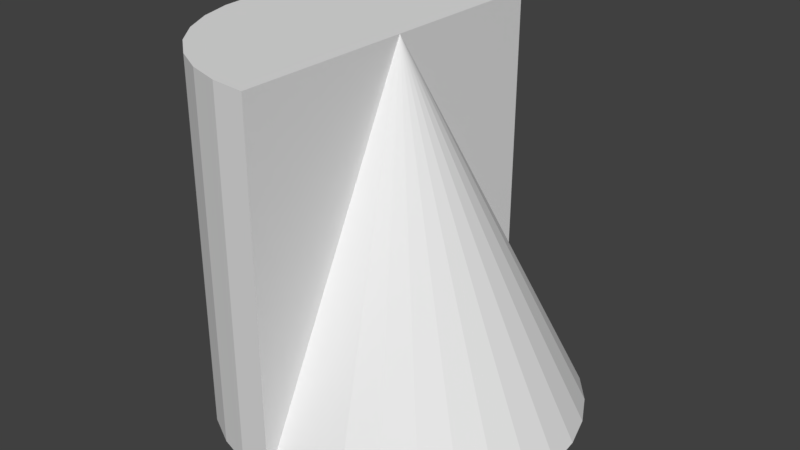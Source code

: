 # Source: Player.blend  (saved by Blender 2.79.0; exported with 4.5.12 LTS)
import bpy
from mathutils import Matrix  # noqa: F401  (used for matrix-valued properties, if any)

bpy.ops.wm.read_factory_settings(use_empty=True)
scene = bpy.context.scene
scene.name = 'Scene'

# ---- collections
col_collection_1 = bpy.data.collections.new('Collection 1'); scene.collection.children.link(col_collection_1)

# ---- world
world_world = bpy.data.worlds.new('World'); scene.world = world_world
world_world.color = (0.05088, 0.05088, 0.05088)
world_world.use_sun_shadow = False
world_world.sun_shadow_jitter_overblur = 0.0
world_world.cycles.sampling_method = 'MANUAL'

# ---- meshes
me_cylinder_002 = bpy.data.meshes.new('Cylinder.002')
me_cylinder_002.from_pydata([(0.0, 0.0, -1.0), (0.0, 0.0, 1.0), (0.0, 1.0, -1.0), (0.0, 1.0, 1.0), (0.1951, 0.9808, -1.0), (0.3827, 0.9239, -1.0), (0.3827, 0.9239, -1.0), (0.5556, 0.8315, -1.0), (0.5556, 0.8315, -1.0), (0.7071, 0.7071, -1.0), (0.7071, 0.7071, -1.0), (0.8315, 0.5556, -1.0), (0.8315, 0.5556, -1.0), (0.9239, 0.3827, -1.0), (0.9239, 0.3827, -1.0), (0.9808, 0.1951, -1.0), (0.9808, 0.1951, -1.0), (1.0, 7.55e-08, -1.0), (1.0, 7.55e-08, -1.0), (0.9808, -0.1951, -1.0), (0.9808, -0.1951, -1.0), (0.9239, -0.3827, -1.0), (0.9239, -0.3827, -1.0), (0.8315, -0.5556, -1.0), (0.8315, -0.5556, -1.0), (0.7071, -0.7071, -1.0), (0.7071, -0.7071, -1.0), (0.5556, -0.8315, -1.0), (0.5556, -0.8315, -1.0), (0.3827, -0.9239, -1.0), (0.3827, -0.9239, -1.0), (0.1951, -0.9808, -1.0), (-3.258e-07, -1.0, -1.0), (-3.258e-07, -1.0, 1.0), (-0.1951, -0.9808, -1.0), (-0.1951, -0.9808, 1.0), (-0.3827, -0.9239, -1.0), (-0.3827, -0.9239, 1.0), (-0.5556, -0.8315, -1.0), (-0.5556, -0.8315, 1.0), (-0.7071, -0.7071, -1.0), (-0.7071, -0.7071, 1.0), (-0.8315, -0.5556, -1.0), (-0.8315, -0.5556, 1.0), (-0.9239, -0.3827, -1.0), (-0.9239, -0.3827, 1.0), (-0.9808, -0.1951, -1.0), (-0.9808, -0.1951, 1.0), (-1.0, 9.656e-07, -1.0), (-1.0, 9.656e-07, 1.0), (-0.9808, 0.1951, -1.0), (-0.9808, 0.1951, 1.0), (-0.9239, 0.3827, -1.0), (-0.9239, 0.3827, 1.0), (-0.8315, 0.5556, -1.0), (-0.8315, 0.5556, 1.0), (-0.7071, 0.7071, -1.0), (-0.7071, 0.7071, 1.0), (-0.5556, 0.8315, -1.0), (-0.5556, 0.8315, 1.0), (-0.3827, 0.9239, -1.0), (-0.3827, 0.9239, 1.0), (-0.1951, 0.9808, -1.0), (-0.1951, 0.9808, 1.0), (0.0, 1.0, -0.75), (0.0, 1.0, -0.5), (0.0, 1.0, -0.25), (0.0, 1.0, 0.0), (0.0, 1.0, 0.25), (0.0, 1.0, 0.5), (0.0, 1.0, 0.75), (-3.258e-07, -1.0, 0.75), (-3.258e-07, -1.0, 0.5), (-3.258e-07, -1.0, 0.25), (-3.258e-07, -1.0, 0.0), (-3.258e-07, -1.0, -0.25), (-3.258e-07, -1.0, -0.5), (-3.258e-07, -1.0, -0.75), (-0.1707, -0.9832, 1.0), (-0.1463, -0.9856, 1.0), (-0.1219, -0.988, 1.0), (-0.09755, -0.9904, 1.0), (-0.07316, -0.9928, 1.0), (-0.04877, -0.9952, 1.0), (-0.02439, -0.9976, 1.0), (-0.1951, -0.9808, 0.75), (-0.1951, -0.9808, 0.5), (-0.1951, -0.9808, 0.25), (-0.1951, -0.9808, 0.0), (-0.1951, -0.9808, -0.25), (-0.1951, -0.9808, -0.5), (-0.1951, -0.9808, -0.75), (-0.2185, -0.9737, -1.0), (-0.242, -0.9666, -1.0), (-0.2654, -0.9594, -1.0), (-0.2889, -0.9523, -1.0), (-0.3123, -0.9452, -1.0), (-0.3358, -0.9381, -1.0), (-0.3592, -0.931, -1.0), (-0.3592, -0.931, 1.0), (-0.3358, -0.9381, 1.0), (-0.3123, -0.9452, 1.0), (-0.2889, -0.9523, 1.0), (-0.2654, -0.9594, 1.0), (-0.242, -0.9666, 1.0), (-0.2185, -0.9737, 1.0), (-0.3827, -0.9239, 0.75), (-0.3827, -0.9239, 0.5), (-0.3827, -0.9239, 0.25), (-0.3827, -0.9239, 0.0), (-0.3827, -0.9239, -0.25), (-0.3827, -0.9239, -0.5), (-0.3827, -0.9239, -0.75), (-0.4043, -0.9123, -1.0), (-0.4259, -0.9008, -1.0), (-0.4475, -0.8892, -1.0), (-0.4691, -0.8777, -1.0), (-0.4907, -0.8661, -1.0), (-0.5123, -0.8546, -1.0), (-0.534, -0.843, -1.0), (-0.534, -0.843, 1.0), (-0.5123, -0.8546, 1.0), (-0.4907, -0.8661, 1.0), (-0.4691, -0.8777, 1.0), (-0.4475, -0.8892, 1.0), (-0.4259, -0.9008, 1.0), (-0.4043, -0.9123, 1.0), (-0.5556, -0.8315, 0.75), (-0.5556, -0.8315, 0.5), (-0.5556, -0.8315, 0.25), (-0.5556, -0.8315, 0.0), (-0.5556, -0.8315, -0.25), (-0.5556, -0.8315, -0.5), (-0.5556, -0.8315, -0.75), (-0.5745, -0.8159, -1.0), (-0.5935, -0.8004, -1.0), (-0.6124, -0.7848, -1.0), (-0.6313, -0.7693, -1.0), (-0.6503, -0.7537, -1.0), (-0.6692, -0.7382, -1.0), (-0.6882, -0.7227, -1.0), (-0.6882, -0.7227, 1.0), (-0.6692, -0.7382, 1.0), (-0.6503, -0.7537, 1.0), (-0.6313, -0.7693, 1.0), (-0.6124, -0.7848, 1.0), (-0.5935, -0.8004, 1.0), (-0.5745, -0.8159, 1.0), (-0.7071, -0.7071, 0.75), (-0.7071, -0.7071, 0.5), (-0.7071, -0.7071, 0.25), (-0.7071, -0.7071, 0.0), (-0.7071, -0.7071, -0.25), (-0.7071, -0.7071, -0.5), (-0.7071, -0.7071, -0.75), (-0.7227, -0.6882, -1.0), (-0.7382, -0.6692, -1.0), (-0.7537, -0.6503, -1.0), (-0.7693, -0.6313, -1.0), (-0.7848, -0.6124, -1.0), (-0.8004, -0.5935, -1.0), (-0.8159, -0.5745, -1.0), (-0.8159, -0.5745, 1.0), (-0.8004, -0.5935, 1.0), (-0.7848, -0.6124, 1.0), (-0.7693, -0.6313, 1.0), (-0.7537, -0.6503, 1.0), (-0.7382, -0.6692, 1.0), (-0.7227, -0.6882, 1.0), (-0.8315, -0.5556, 0.75), (-0.8315, -0.5556, 0.5), (-0.8315, -0.5556, 0.25), (-0.8315, -0.5556, 0.0), (-0.8315, -0.5556, -0.25), (-0.8315, -0.5556, -0.5), (-0.8315, -0.5556, -0.75), (-0.843, -0.534, -1.0), (-0.8546, -0.5123, -1.0), (-0.8661, -0.4907, -1.0), (-0.8777, -0.4691, -1.0), (-0.8892, -0.4475, -1.0), (-0.9008, -0.4259, -1.0), (-0.9123, -0.4043, -1.0), (-0.9123, -0.4043, 1.0), (-0.9008, -0.4259, 1.0), (-0.8892, -0.4475, 1.0), (-0.8777, -0.4691, 1.0), (-0.8661, -0.4907, 1.0), (-0.8546, -0.5123, 1.0), (-0.843, -0.534, 1.0), (-0.9239, -0.3827, 0.75), (-0.9239, -0.3827, 0.5), (-0.9239, -0.3827, 0.25), (-0.9239, -0.3827, 0.0), (-0.9239, -0.3827, -0.25), (-0.9239, -0.3827, -0.5), (-0.9239, -0.3827, -0.75), (-0.931, -0.3592, -1.0), (-0.9381, -0.3358, -1.0), (-0.9452, -0.3123, -1.0), (-0.9523, -0.2889, -1.0), (-0.9594, -0.2654, -1.0), (-0.9666, -0.242, -1.0), (-0.9737, -0.2185, -1.0), (-0.9737, -0.2185, 1.0), (-0.9666, -0.242, 1.0), (-0.9594, -0.2654, 1.0), (-0.9523, -0.2889, 1.0), (-0.9452, -0.3123, 1.0), (-0.9381, -0.3358, 1.0), (-0.931, -0.3592, 1.0), (-0.9808, -0.1951, 0.75), (-0.9808, -0.1951, 0.5), (-0.9808, -0.1951, 0.25), (-0.9808, -0.1951, 0.0), (-0.9808, -0.1951, -0.25), (-0.9808, -0.1951, -0.5), (-0.9808, -0.1951, -0.75), (-0.9832, -0.1707, -1.0), (-0.9856, -0.1463, -1.0), (-0.988, -0.1219, -1.0), (-0.9904, -0.09754, -1.0), (-0.9928, -0.07316, -1.0), (-0.9952, -0.04877, -1.0), (-0.9976, -0.02439, -1.0), (-0.9976, -0.02439, 1.0), (-0.9952, -0.04877, 1.0), (-0.9928, -0.07316, 1.0), (-0.9904, -0.09754, 1.0), (-0.988, -0.1219, 1.0), (-0.9856, -0.1463, 1.0), (-0.9832, -0.1707, 1.0), (-1.0, 9.656e-07, 0.75), (-1.0, 9.656e-07, 0.5), (-1.0, 9.656e-07, 0.25), (-1.0, 9.656e-07, 0.0), (-1.0, 9.656e-07, -0.25), (-1.0, 9.656e-07, -0.5), (-1.0, 9.656e-07, -0.75), (-0.9976, 0.02439, -1.0), (-0.9952, 0.04877, -1.0), (-0.9928, 0.07316, -1.0), (-0.9904, 0.09755, -1.0), (-0.988, 0.1219, -1.0), (-0.9856, 0.1463, -1.0), (-0.9832, 0.1707, -1.0), (-0.9832, 0.1707, 1.0), (-0.9856, 0.1463, 1.0), (-0.988, 0.1219, 1.0), (-0.9904, 0.09755, 1.0), (-0.9928, 0.07316, 1.0), (-0.9952, 0.04877, 1.0), (-0.9976, 0.02439, 1.0), (-0.9808, 0.1951, 0.75), (-0.9808, 0.1951, 0.5), (-0.9808, 0.1951, 0.25), (-0.9808, 0.1951, 0.0), (-0.9808, 0.1951, -0.25), (-0.9808, 0.1951, -0.5), (-0.9808, 0.1951, -0.75), (-0.9737, 0.2185, -1.0), (-0.9666, 0.242, -1.0), (-0.9594, 0.2654, -1.0), (-0.9523, 0.2889, -1.0), (-0.9452, 0.3123, -1.0), (-0.9381, 0.3358, -1.0), (-0.931, 0.3592, -1.0), (-0.931, 0.3592, 1.0), (-0.9381, 0.3358, 1.0), (-0.9452, 0.3123, 1.0), (-0.9523, 0.2889, 1.0), (-0.9594, 0.2654, 1.0), (-0.9666, 0.242, 1.0), (-0.9737, 0.2185, 1.0), (-0.9239, 0.3827, 0.75), (-0.9239, 0.3827, 0.5), (-0.9239, 0.3827, 0.25), (-0.9239, 0.3827, 0.0), (-0.9239, 0.3827, -0.25), (-0.9239, 0.3827, -0.5), (-0.9239, 0.3827, -0.75), (-0.9123, 0.4043, -1.0), (-0.9008, 0.4259, -1.0), (-0.8892, 0.4475, -1.0), (-0.8777, 0.4691, -1.0), (-0.8661, 0.4907, -1.0), (-0.8546, 0.5123, -1.0), (-0.843, 0.534, -1.0), (-0.843, 0.534, 1.0), (-0.8546, 0.5123, 1.0), (-0.8661, 0.4907, 1.0), (-0.8777, 0.4691, 1.0), (-0.8892, 0.4475, 1.0), (-0.9008, 0.4259, 1.0), (-0.9123, 0.4043, 1.0), (-0.8315, 0.5556, 0.75), (-0.8315, 0.5556, 0.5), (-0.8315, 0.5556, 0.25), (-0.8315, 0.5556, 0.0), (-0.8315, 0.5556, -0.25), (-0.8315, 0.5556, -0.5), (-0.8315, 0.5556, -0.75), (-0.8159, 0.5745, -1.0), (-0.8004, 0.5935, -1.0), (-0.7848, 0.6124, -1.0), (-0.7693, 0.6313, -1.0), (-0.7537, 0.6503, -1.0), (-0.7382, 0.6692, -1.0), (-0.7227, 0.6882, -1.0), (-0.7227, 0.6882, 1.0), (-0.7382, 0.6692, 1.0), (-0.7537, 0.6503, 1.0), (-0.7693, 0.6313, 1.0), (-0.7848, 0.6124, 1.0), (-0.8004, 0.5935, 1.0), (-0.8159, 0.5745, 1.0), (-0.7071, 0.7071, 0.75), (-0.7071, 0.7071, 0.5), (-0.7071, 0.7071, 0.25), (-0.7071, 0.7071, 0.0), (-0.7071, 0.7071, -0.25), (-0.7071, 0.7071, -0.5), (-0.7071, 0.7071, -0.75), (-0.6882, 0.7227, -1.0), (-0.6692, 0.7382, -1.0), (-0.6503, 0.7537, -1.0), (-0.6313, 0.7693, -1.0), (-0.6124, 0.7848, -1.0), (-0.5935, 0.8004, -1.0), (-0.5745, 0.8159, -1.0), (-0.5745, 0.8159, 1.0), (-0.5935, 0.8004, 1.0), (-0.6124, 0.7848, 1.0), (-0.6313, 0.7693, 1.0), (-0.6503, 0.7537, 1.0), (-0.6692, 0.7382, 1.0), (-0.6882, 0.7227, 1.0), (-0.5556, 0.8315, 0.75), (-0.5556, 0.8315, 0.5), (-0.5556, 0.8315, 0.25), (-0.5556, 0.8315, 0.0), (-0.5556, 0.8315, -0.25), (-0.5556, 0.8315, -0.5), (-0.5556, 0.8315, -0.75), (-0.534, 0.843, -1.0), (-0.5123, 0.8546, -1.0), (-0.4907, 0.8661, -1.0), (-0.4691, 0.8777, -1.0), (-0.4475, 0.8892, -1.0), (-0.4259, 0.9008, -1.0), (-0.4043, 0.9123, -1.0), (-0.4043, 0.9123, 1.0), (-0.4259, 0.9008, 1.0), (-0.4475, 0.8892, 1.0), (-0.4691, 0.8777, 1.0), (-0.4907, 0.8661, 1.0), (-0.5123, 0.8546, 1.0), (-0.534, 0.843, 1.0), (-0.3827, 0.9239, 0.75), (-0.3827, 0.9239, 0.5), (-0.3827, 0.9239, 0.25), (-0.3827, 0.9239, 0.0), (-0.3827, 0.9239, -0.25), (-0.3827, 0.9239, -0.5), (-0.3827, 0.9239, -0.75), (-0.3592, 0.931, -1.0), (-0.3358, 0.9381, -1.0), (-0.3123, 0.9452, -1.0), (-0.2889, 0.9523, -1.0), (-0.2654, 0.9594, -1.0), (-0.242, 0.9666, -1.0), (-0.2185, 0.9737, -1.0), (-0.2185, 0.9737, 1.0), (-0.242, 0.9666, 1.0), (-0.2654, 0.9594, 1.0), (-0.2889, 0.9523, 1.0), (-0.3123, 0.9452, 1.0), (-0.3358, 0.9381, 1.0), (-0.3592, 0.931, 1.0), (-0.1951, 0.9808, 0.75), (-0.1951, 0.9808, 0.5), (-0.1951, 0.9808, 0.25), (-0.1951, 0.9808, 0.0), (-0.1951, 0.9808, -0.25), (-0.1951, 0.9808, -0.5), (-0.1951, 0.9808, -0.75), (-0.1707, 0.9832, -1.0), (-0.1463, 0.9856, -1.0), (-0.1219, 0.988, -1.0), (-0.09754, 0.9904, -1.0), (-0.07316, 0.9928, -1.0), (-0.04877, 0.9952, -1.0), (-0.02439, 0.9976, -1.0), (-0.02439, 0.9976, 1.0), (-0.04877, 0.9952, 1.0), (-0.07316, 0.9928, 1.0), (-0.09754, 0.9904, 1.0), (-0.1219, 0.988, 1.0), (-0.1463, 0.9856, 1.0), (-0.1707, 0.9832, 1.0), (-0.02439, -0.9976, -1.0), (-0.04877, -0.9952, -1.0), (-0.07316, -0.9928, -1.0), (-0.09755, -0.9904, -1.0), (-0.1219, -0.988, -1.0), (-0.1463, -0.9856, -1.0), (-0.1707, -0.9832, -1.0), (-0.1707, 0.9832, -0.75), (-0.1463, 0.9856, -0.75), (-0.1219, 0.988, -0.75), (-0.09754, 0.9904, -0.75), (-0.07316, 0.9928, -0.75), (-0.04877, 0.9952, -0.75), (-0.02439, 0.9976, -0.75), (-0.1707, 0.9832, -0.5), (-0.1463, 0.9856, -0.5), (-0.1219, 0.988, -0.5), (-0.09754, 0.9904, -0.5), (-0.07316, 0.9928, -0.5), (-0.04877, 0.9952, -0.5), (-0.02439, 0.9976, -0.5), (-0.1707, 0.9832, -0.25), (-0.1463, 0.9856, -0.25), (-0.1219, 0.988, -0.25), (-0.09754, 0.9904, -0.25), (-0.07316, 0.9928, -0.25), (-0.04877, 0.9952, -0.25), (-0.02439, 0.9976, -0.25), (-0.1707, 0.9832, 0.0), (-0.1463, 0.9856, 0.0), (-0.1219, 0.988, 0.0), (-0.09754, 0.9904, 0.0), (-0.07316, 0.9928, 0.0), (-0.04877, 0.9952, 0.0), (-0.02439, 0.9976, 0.0), (-0.1707, 0.9832, 0.25), (-0.1463, 0.9856, 0.25), (-0.1219, 0.988, 0.25), (-0.09754, 0.9904, 0.25), (-0.07316, 0.9928, 0.25), (-0.04877, 0.9952, 0.25), (-0.02439, 0.9976, 0.25), (-0.1707, 0.9832, 0.5), (-0.1463, 0.9856, 0.5), (-0.1219, 0.988, 0.5), (-0.09754, 0.9904, 0.5), (-0.07316, 0.9928, 0.5), (-0.04877, 0.9952, 0.5), (-0.02439, 0.9976, 0.5), (-0.1707, 0.9832, 0.75), (-0.1463, 0.9856, 0.75), (-0.1219, 0.988, 0.75), (-0.09754, 0.9904, 0.75), (-0.07316, 0.9928, 0.75), (-0.04877, 0.9952, 0.75), (-0.02439, 0.9976, 0.75), (-0.3592, 0.931, -0.75), (-0.3358, 0.9381, -0.75), (-0.3123, 0.9452, -0.75), (-0.2889, 0.9523, -0.75), (-0.2654, 0.9594, -0.75), (-0.242, 0.9666, -0.75), (-0.2185, 0.9737, -0.75), (-0.3592, 0.931, -0.5), (-0.3358, 0.9381, -0.5), (-0.3123, 0.9452, -0.5), (-0.2889, 0.9523, -0.5), (-0.2654, 0.9594, -0.5), (-0.242, 0.9666, -0.5), (-0.2185, 0.9737, -0.5), (-0.3592, 0.931, -0.25), (-0.3358, 0.9381, -0.25), (-0.3123, 0.9452, -0.25), (-0.2889, 0.9523, -0.25), (-0.2654, 0.9594, -0.25), (-0.242, 0.9666, -0.25), (-0.2185, 0.9737, -0.25), (-0.3592, 0.931, 0.0), (-0.3358, 0.9381, 0.0), (-0.3123, 0.9452, 0.0), (-0.2889, 0.9523, 0.0), (-0.2654, 0.9594, 0.0), (-0.242, 0.9666, 0.0), (-0.2185, 0.9737, 0.0), (-0.3592, 0.931, 0.25), (-0.3358, 0.9381, 0.25), (-0.3123, 0.9452, 0.25), (-0.2889, 0.9523, 0.25), (-0.2654, 0.9594, 0.25), (-0.242, 0.9666, 0.25), (-0.2185, 0.9737, 0.25), (-0.3592, 0.931, 0.5), (-0.3358, 0.9381, 0.5), (-0.3123, 0.9452, 0.5), (-0.2889, 0.9523, 0.5), (-0.2654, 0.9594, 0.5), (-0.242, 0.9666, 0.5), (-0.2185, 0.9737, 0.5), (-0.3592, 0.931, 0.75), (-0.3358, 0.9381, 0.75), (-0.3123, 0.9452, 0.75), (-0.2889, 0.9523, 0.75), (-0.2654, 0.9594, 0.75), (-0.242, 0.9666, 0.75), (-0.2185, 0.9737, 0.75), (-0.534, 0.843, -0.75), (-0.5123, 0.8546, -0.75), (-0.4907, 0.8661, -0.75), (-0.4691, 0.8777, -0.75), (-0.4475, 0.8892, -0.75), (-0.4259, 0.9008, -0.75), (-0.4043, 0.9123, -0.75), (-0.534, 0.843, -0.5), (-0.5123, 0.8546, -0.5), (-0.4907, 0.8661, -0.5), (-0.4691, 0.8777, -0.5), (-0.4475, 0.8892, -0.5), (-0.4259, 0.9008, -0.5), (-0.4043, 0.9123, -0.5), (-0.534, 0.843, -0.25), (-0.5123, 0.8546, -0.25), (-0.4907, 0.8661, -0.25), (-0.4691, 0.8777, -0.25), (-0.4475, 0.8892, -0.25), (-0.4259, 0.9008, -0.25), (-0.4043, 0.9123, -0.25), (-0.534, 0.843, 0.0), (-0.5123, 0.8546, 0.0), (-0.4907, 0.8661, 0.0), (-0.4691, 0.8777, 0.0), (-0.4475, 0.8892, 0.0), (-0.4259, 0.9008, 0.0), (-0.4043, 0.9123, 0.0), (-0.534, 0.843, 0.25), (-0.5123, 0.8546, 0.25), (-0.4907, 0.8661, 0.25), (-0.4691, 0.8777, 0.25), (-0.4475, 0.8892, 0.25), (-0.4259, 0.9008, 0.25), (-0.4043, 0.9123, 0.25), (-0.534, 0.843, 0.5), (-0.5123, 0.8546, 0.5), (-0.4907, 0.8661, 0.5), (-0.4691, 0.8777, 0.5), (-0.4475, 0.8892, 0.5), (-0.4259, 0.9008, 0.5), (-0.4043, 0.9123, 0.5), (-0.534, 0.843, 0.75), (-0.5123, 0.8546, 0.75), (-0.4907, 0.8661, 0.75), (-0.4691, 0.8777, 0.75), (-0.4475, 0.8892, 0.75), (-0.4259, 0.9008, 0.75), (-0.4043, 0.9123, 0.75), (-0.6882, 0.7227, -0.75), (-0.6692, 0.7382, -0.75), (-0.6503, 0.7537, -0.75), (-0.6313, 0.7693, -0.75), (-0.6124, 0.7848, -0.75), (-0.5935, 0.8004, -0.75), (-0.5745, 0.8159, -0.75), (-0.6882, 0.7227, -0.5), (-0.6692, 0.7382, -0.5), (-0.6503, 0.7537, -0.5), (-0.6313, 0.7693, -0.5), (-0.6124, 0.7848, -0.5), (-0.5935, 0.8004, -0.5), (-0.5745, 0.8159, -0.5), (-0.6882, 0.7227, -0.25), (-0.6692, 0.7382, -0.25), (-0.6503, 0.7537, -0.25), (-0.6313, 0.7693, -0.25), (-0.6124, 0.7848, -0.25), (-0.5935, 0.8004, -0.25), (-0.5745, 0.8159, -0.25), (-0.6882, 0.7227, 0.0), (-0.6692, 0.7382, 0.0), (-0.6503, 0.7537, 0.0), (-0.6313, 0.7693, 0.0), (-0.6124, 0.7848, 0.0), (-0.5935, 0.8004, 0.0), (-0.5745, 0.8159, 0.0), (-0.6882, 0.7227, 0.25), (-0.6692, 0.7382, 0.25), (-0.6503, 0.7537, 0.25), (-0.6313, 0.7693, 0.25), (-0.6124, 0.7848, 0.25), (-0.5935, 0.8004, 0.25), (-0.5745, 0.8159, 0.25), (-0.6882, 0.7227, 0.5), (-0.6692, 0.7382, 0.5), (-0.6503, 0.7537, 0.5), (-0.6313, 0.7693, 0.5), (-0.6124, 0.7848, 0.5), (-0.5935, 0.8004, 0.5), (-0.5745, 0.8159, 0.5), (-0.6882, 0.7227, 0.75), (-0.6692, 0.7382, 0.75), (-0.6503, 0.7537, 0.75), (-0.6313, 0.7693, 0.75), (-0.6124, 0.7848, 0.75), (-0.5935, 0.8004, 0.75), (-0.5745, 0.8159, 0.75), (-0.8159, 0.5745, -0.75), (-0.8004, 0.5935, -0.75), (-0.7848, 0.6124, -0.75), (-0.7693, 0.6313, -0.75), (-0.7537, 0.6503, -0.75), (-0.7382, 0.6692, -0.75), (-0.7227, 0.6882, -0.75), (-0.8159, 0.5745, -0.5), (-0.8004, 0.5935, -0.5), (-0.7848, 0.6124, -0.5), (-0.7693, 0.6313, -0.5), (-0.7537, 0.6503, -0.5), (-0.7382, 0.6692, -0.5), (-0.7227, 0.6882, -0.5), (-0.8159, 0.5745, -0.25), (-0.8004, 0.5935, -0.25), (-0.7848, 0.6124, -0.25), (-0.7693, 0.6313, -0.25), (-0.7537, 0.6503, -0.25), (-0.7382, 0.6692, -0.25), (-0.7227, 0.6882, -0.25), (-0.8159, 0.5745, 0.0), (-0.8004, 0.5935, 0.0), (-0.7848, 0.6124, 0.0), (-0.7693, 0.6313, 0.0), (-0.7537, 0.6503, 0.0), (-0.7382, 0.6692, 0.0), (-0.7227, 0.6882, 0.0), (-0.8159, 0.5745, 0.25), (-0.8004, 0.5935, 0.25), (-0.7848, 0.6124, 0.25), (-0.7693, 0.6313, 0.25), (-0.7537, 0.6503, 0.25), (-0.7382, 0.6692, 0.25), (-0.7227, 0.6882, 0.25), (-0.8159, 0.5745, 0.5), (-0.8004, 0.5935, 0.5), (-0.7848, 0.6124, 0.5), (-0.7693, 0.6313, 0.5), (-0.7537, 0.6503, 0.5), (-0.7382, 0.6692, 0.5), (-0.7227, 0.6882, 0.5), (-0.8159, 0.5745, 0.75), (-0.8004, 0.5935, 0.75), (-0.7848, 0.6124, 0.75), (-0.7693, 0.6313, 0.75), (-0.7537, 0.6503, 0.75), (-0.7382, 0.6692, 0.75), (-0.7227, 0.6882, 0.75), (-0.9123, 0.4043, -0.75), (-0.9008, 0.4259, -0.75), (-0.8892, 0.4475, -0.75), (-0.8777, 0.4691, -0.75), (-0.8661, 0.4907, -0.75), (-0.8546, 0.5123, -0.75), (-0.843, 0.534, -0.75), (-0.9123, 0.4043, -0.5), (-0.9008, 0.4259, -0.5), (-0.8892, 0.4475, -0.5), (-0.8777, 0.4691, -0.5), (-0.8661, 0.4907, -0.5), (-0.8546, 0.5123, -0.5), (-0.843, 0.534, -0.5), (-0.9123, 0.4043, -0.25), (-0.9008, 0.4259, -0.25), (-0.8892, 0.4475, -0.25), (-0.8777, 0.4691, -0.25), (-0.8661, 0.4907, -0.25), (-0.8546, 0.5123, -0.25), (-0.843, 0.534, -0.25), (-0.9123, 0.4043, 0.0), (-0.9008, 0.4259, 0.0), (-0.8892, 0.4475, 0.0), (-0.8777, 0.4691, 0.0), (-0.8661, 0.4907, 0.0), (-0.8546, 0.5123, 0.0), (-0.843, 0.534, 0.0), (-0.9123, 0.4043, 0.25), (-0.9008, 0.4259, 0.25), (-0.8892, 0.4475, 0.25), (-0.8777, 0.4691, 0.25), (-0.8661, 0.4907, 0.25), (-0.8546, 0.5123, 0.25), (-0.843, 0.534, 0.25), (-0.9123, 0.4043, 0.5), (-0.9008, 0.4259, 0.5), (-0.8892, 0.4475, 0.5), (-0.8777, 0.4691, 0.5), (-0.8661, 0.4907, 0.5), (-0.8546, 0.5123, 0.5), (-0.843, 0.534, 0.5), (-0.9123, 0.4043, 0.75), (-0.9008, 0.4259, 0.75), (-0.8892, 0.4475, 0.75), (-0.8777, 0.4691, 0.75), (-0.8661, 0.4907, 0.75), (-0.8546, 0.5123, 0.75), (-0.843, 0.534, 0.75), (-0.9737, 0.2185, -0.75), (-0.9666, 0.242, -0.75), (-0.9594, 0.2654, -0.75), (-0.9523, 0.2889, -0.75), (-0.9452, 0.3123, -0.75), (-0.9381, 0.3358, -0.75), (-0.931, 0.3592, -0.75), (-0.9737, 0.2185, -0.5), (-0.9666, 0.242, -0.5), (-0.9594, 0.2654, -0.5), (-0.9523, 0.2889, -0.5), (-0.9452, 0.3123, -0.5), (-0.9381, 0.3358, -0.5), (-0.931, 0.3592, -0.5), (-0.9737, 0.2185, -0.25), (-0.9666, 0.242, -0.25), (-0.9594, 0.2654, -0.25), (-0.9523, 0.2889, -0.25), (-0.9452, 0.3123, -0.25), (-0.9381, 0.3358, -0.25), (-0.931, 0.3592, -0.25), (-0.9737, 0.2185, 0.0), (-0.9666, 0.242, 0.0), (-0.9594, 0.2654, 0.0), (-0.9523, 0.2889, 0.0), (-0.9452, 0.3123, 0.0), (-0.9381, 0.3358, 0.0), (-0.931, 0.3592, 0.0), (-0.9737, 0.2185, 0.25), (-0.9666, 0.242, 0.25), (-0.9594, 0.2654, 0.25), (-0.9523, 0.2889, 0.25), (-0.9452, 0.3123, 0.25), (-0.9381, 0.3358, 0.25), (-0.931, 0.3592, 0.25), (-0.9737, 0.2185, 0.5), (-0.9666, 0.242, 0.5), (-0.9594, 0.2654, 0.5), (-0.9523, 0.2889, 0.5), (-0.9452, 0.3123, 0.5), (-0.9381, 0.3358, 0.5), (-0.931, 0.3592, 0.5), (-0.9737, 0.2185, 0.75), (-0.9666, 0.242, 0.75), (-0.9594, 0.2654, 0.75), (-0.9523, 0.2889, 0.75), (-0.9452, 0.3123, 0.75), (-0.9381, 0.3358, 0.75), (-0.931, 0.3592, 0.75), (-0.9976, 0.02439, -0.75), (-0.9952, 0.04877, -0.75), (-0.9928, 0.07316, -0.75), (-0.9904, 0.09755, -0.75), (-0.988, 0.1219, -0.75), (-0.9856, 0.1463, -0.75), (-0.9832, 0.1707, -0.75), (-0.9976, 0.02439, -0.5), (-0.9952, 0.04877, -0.5), (-0.9928, 0.07316, -0.5), (-0.9904, 0.09755, -0.5), (-0.988, 0.1219, -0.5), (-0.9856, 0.1463, -0.5), (-0.9832, 0.1707, -0.5), (-0.9976, 0.02439, -0.25), (-0.9952, 0.04877, -0.25), (-0.9928, 0.07316, -0.25), (-0.9904, 0.09755, -0.25), (-0.988, 0.1219, -0.25), (-0.9856, 0.1463, -0.25), (-0.9832, 0.1707, -0.25), (-0.9976, 0.02439, 0.0), (-0.9952, 0.04877, 0.0), (-0.9928, 0.07316, 0.0), (-0.9904, 0.09755, 0.0), (-0.988, 0.1219, 0.0), (-0.9856, 0.1463, 0.0), (-0.9832, 0.1707, 0.0), (-0.9976, 0.02439, 0.25), (-0.9952, 0.04877, 0.25), (-0.9928, 0.07316, 0.25), (-0.9904, 0.09755, 0.25), (-0.988, 0.1219, 0.25), (-0.9856, 0.1463, 0.25), (-0.9832, 0.1707, 0.25), (-0.9976, 0.02439, 0.5), (-0.9952, 0.04877, 0.5), (-0.9928, 0.07316, 0.5), (-0.9904, 0.09755, 0.5), (-0.988, 0.1219, 0.5), (-0.9856, 0.1463, 0.5), (-0.9832, 0.1707, 0.5), (-0.9976, 0.02439, 0.75), (-0.9952, 0.04877, 0.75), (-0.9928, 0.07316, 0.75), (-0.9904, 0.09755, 0.75), (-0.988, 0.1219, 0.75), (-0.9856, 0.1463, 0.75), (-0.9832, 0.1707, 0.75), (-0.9832, -0.1707, -0.75), (-0.9856, -0.1463, -0.75), (-0.988, -0.1219, -0.75), (-0.9904, -0.09754, -0.75), (-0.9928, -0.07316, -0.75), (-0.9952, -0.04877, -0.75), (-0.9976, -0.02439, -0.75), (-0.9832, -0.1707, -0.5), (-0.9856, -0.1463, -0.5), (-0.988, -0.1219, -0.5), (-0.9904, -0.09754, -0.5), (-0.9928, -0.07316, -0.5), (-0.9952, -0.04877, -0.5), (-0.9976, -0.02439, -0.5), (-0.9832, -0.1707, -0.25), (-0.9856, -0.1463, -0.25), (-0.988, -0.1219, -0.25), (-0.9904, -0.09754, -0.25), (-0.9928, -0.07316, -0.25), (-0.9952, -0.04877, -0.25), (-0.9976, -0.02439, -0.25), (-0.9832, -0.1707, 0.0), (-0.9856, -0.1463, 0.0), (-0.988, -0.1219, 0.0), (-0.9904, -0.09754, 0.0), (-0.9928, -0.07316, 0.0), (-0.9952, -0.04877, 0.0), (-0.9976, -0.02439, 0.0), (-0.9832, -0.1707, 0.25), (-0.9856, -0.1463, 0.25), (-0.988, -0.1219, 0.25), (-0.9904, -0.09754, 0.25), (-0.9928, -0.07316, 0.25), (-0.9952, -0.04877, 0.25), (-0.9976, -0.02439, 0.25), (-0.9832, -0.1707, 0.5), (-0.9856, -0.1463, 0.5), (-0.988, -0.1219, 0.5), (-0.9904, -0.09754, 0.5), (-0.9928, -0.07316, 0.5), (-0.9952, -0.04877, 0.5), (-0.9976, -0.02439, 0.5), (-0.9832, -0.1707, 0.75), (-0.9856, -0.1463, 0.75), (-0.988, -0.1219, 0.75), (-0.9904, -0.09754, 0.75), (-0.9928, -0.07316, 0.75), (-0.9952, -0.04877, 0.75), (-0.9976, -0.02439, 0.75), (-0.931, -0.3592, -0.75), (-0.9381, -0.3358, -0.75), (-0.9452, -0.3123, -0.75), (-0.9523, -0.2889, -0.75), (-0.9594, -0.2654, -0.75), (-0.9666, -0.242, -0.75), (-0.9737, -0.2185, -0.75), (-0.931, -0.3592, -0.5), (-0.9381, -0.3358, -0.5), (-0.9452, -0.3123, -0.5), (-0.9523, -0.2889, -0.5), (-0.9594, -0.2654, -0.5), (-0.9666, -0.242, -0.5), (-0.9737, -0.2185, -0.5), (-0.931, -0.3592, -0.25), (-0.9381, -0.3358, -0.25), (-0.9452, -0.3123, -0.25), (-0.9523, -0.2889, -0.25), (-0.9594, -0.2654, -0.25), (-0.9666, -0.242, -0.25), (-0.9737, -0.2185, -0.25), (-0.931, -0.3592, 0.0), (-0.9381, -0.3358, 0.0), (-0.9452, -0.3123, 0.0), (-0.9523, -0.2889, 0.0), (-0.9594, -0.2654, 0.0), (-0.9666, -0.242, 0.0), (-0.9737, -0.2185, 0.0), (-0.931, -0.3592, 0.25), (-0.9381, -0.3358, 0.25), (-0.9452, -0.3123, 0.25), (-0.9523, -0.2889, 0.25), (-0.9594, -0.2654, 0.25), (-0.9666, -0.242, 0.25), (-0.9737, -0.2185, 0.25), (-0.931, -0.3592, 0.5), (-0.9381, -0.3358, 0.5), (-0.9452, -0.3123, 0.5), (-0.9523, -0.2889, 0.5), (-0.9594, -0.2654, 0.5), (-0.9666, -0.242, 0.5), (-0.9737, -0.2185, 0.5), (-0.931, -0.3592, 0.75), (-0.9381, -0.3358, 0.75), (-0.9452, -0.3123, 0.75), (-0.9523, -0.2889, 0.75), (-0.9594, -0.2654, 0.75), (-0.9666, -0.242, 0.75), (-0.9737, -0.2185, 0.75), (-0.843, -0.534, -0.75), (-0.8546, -0.5123, -0.75), (-0.8661, -0.4907, -0.75), (-0.8777, -0.4691, -0.75), (-0.8892, -0.4475, -0.75), (-0.9008, -0.4259, -0.75), (-0.9123, -0.4043, -0.75), (-0.843, -0.534, -0.5), (-0.8546, -0.5123, -0.5), (-0.8661, -0.4907, -0.5), (-0.8777, -0.4691, -0.5), (-0.8892, -0.4475, -0.5), (-0.9008, -0.4259, -0.5), (-0.9123, -0.4043, -0.5), (-0.843, -0.534, -0.25), (-0.8546, -0.5123, -0.25), (-0.8661, -0.4907, -0.25), (-0.8777, -0.4691, -0.25), (-0.8892, -0.4475, -0.25), (-0.9008, -0.4259, -0.25), (-0.9123, -0.4043, -0.25), (-0.843, -0.534, 0.0), (-0.8546, -0.5123, 0.0), (-0.8661, -0.4907, 0.0), (-0.8777, -0.4691, 0.0), (-0.8892, -0.4475, 0.0), (-0.9008, -0.4259, 0.0), (-0.9123, -0.4043, 0.0), (-0.843, -0.534, 0.25), (-0.8546, -0.5123, 0.25), (-0.8661, -0.4907, 0.25), (-0.8777, -0.4691, 0.25), (-0.8892, -0.4475, 0.25), (-0.9008, -0.4259, 0.25), (-0.9123, -0.4043, 0.25), (-0.843, -0.534, 0.5), (-0.8546, -0.5123, 0.5), (-0.8661, -0.4907, 0.5), (-0.8777, -0.4691, 0.5), (-0.8892, -0.4475, 0.5), (-0.9008, -0.4259, 0.5), (-0.9123, -0.4043, 0.5), (-0.843, -0.534, 0.75), (-0.8546, -0.5123, 0.75), (-0.8661, -0.4907, 0.75), (-0.8777, -0.4691, 0.75), (-0.8892, -0.4475, 0.75), (-0.9008, -0.4259, 0.75), (-0.9123, -0.4043, 0.75), (-0.7227, -0.6882, -0.75), (-0.7382, -0.6692, -0.75), (-0.7537, -0.6503, -0.75), (-0.7693, -0.6313, -0.75), (-0.7848, -0.6124, -0.75), (-0.8004, -0.5935, -0.75), (-0.8159, -0.5745, -0.75), (-0.7227, -0.6882, -0.5), (-0.7382, -0.6692, -0.5), (-0.7537, -0.6503, -0.5), (-0.7693, -0.6313, -0.5), (-0.7848, -0.6124, -0.5), (-0.8004, -0.5935, -0.5), (-0.8159, -0.5745, -0.5), (-0.7227, -0.6882, -0.25), (-0.7382, -0.6692, -0.25), (-0.7537, -0.6503, -0.25), (-0.7693, -0.6313, -0.25), (-0.7848, -0.6124, -0.25), (-0.8004, -0.5935, -0.25), (-0.8159, -0.5745, -0.25), (-0.7227, -0.6882, 0.0), (-0.7382, -0.6692, 0.0), (-0.7537, -0.6503, 0.0), (-0.7693, -0.6313, 0.0), (-0.7848, -0.6124, 0.0), (-0.8004, -0.5935, 0.0), (-0.8159, -0.5745, 0.0), (-0.7227, -0.6882, 0.25), (-0.7382, -0.6692, 0.25), (-0.7537, -0.6503, 0.25), (-0.7693, -0.6313, 0.25), (-0.7848, -0.6124, 0.25), (-0.8004, -0.5935, 0.25), (-0.8159, -0.5745, 0.25), (-0.7227, -0.6882, 0.5), (-0.7382, -0.6692, 0.5), (-0.7537, -0.6503, 0.5), (-0.7693, -0.6313, 0.5), (-0.7848, -0.6124, 0.5), (-0.8004, -0.5935, 0.5), (-0.8159, -0.5745, 0.5), (-0.7227, -0.6882, 0.75), (-0.7382, -0.6692, 0.75), (-0.7537, -0.6503, 0.75), (-0.7693, -0.6313, 0.75), (-0.7848, -0.6124, 0.75), (-0.8004, -0.5935, 0.75), (-0.8159, -0.5745, 0.75), (-0.5745, -0.8159, -0.75), (-0.5935, -0.8004, -0.75), (-0.6124, -0.7848, -0.75), (-0.6313, -0.7693, -0.75), (-0.6503, -0.7537, -0.75), (-0.6692, -0.7382, -0.75), (-0.6882, -0.7227, -0.75), (-0.5745, -0.8159, -0.5), (-0.5935, -0.8004, -0.5), (-0.6124, -0.7848, -0.5), (-0.6313, -0.7693, -0.5), (-0.6503, -0.7537, -0.5), (-0.6692, -0.7382, -0.5), (-0.6882, -0.7227, -0.5), (-0.5745, -0.8159, -0.25), (-0.5935, -0.8004, -0.25), (-0.6124, -0.7848, -0.25), (-0.6313, -0.7693, -0.25), (-0.6503, -0.7537, -0.25), (-0.6692, -0.7382, -0.25), (-0.6882, -0.7227, -0.25), (-0.5745, -0.8159, 0.0), (-0.5935, -0.8004, 0.0), (-0.6124, -0.7848, 0.0), (-0.6313, -0.7693, 0.0), (-0.6503, -0.7537, 0.0), (-0.6692, -0.7382, 0.0), (-0.6882, -0.7227, 0.0), (-0.5745, -0.8159, 0.25), (-0.5935, -0.8004, 0.25), (-0.6124, -0.7848, 0.25), (-0.6313, -0.7693, 0.25), (-0.6503, -0.7537, 0.25), (-0.6692, -0.7382, 0.25), (-0.6882, -0.7227, 0.25), (-0.5745, -0.8159, 0.5), (-0.5935, -0.8004, 0.5), (-0.6124, -0.7848, 0.5), (-0.6313, -0.7693, 0.5), (-0.6503, -0.7537, 0.5), (-0.6692, -0.7382, 0.5), (-0.6882, -0.7227, 0.5), (-0.5745, -0.8159, 0.75), (-0.5935, -0.8004, 0.75), (-0.6124, -0.7848, 0.75), (-0.6313, -0.7693, 0.75), (-0.6503, -0.7537, 0.75), (-0.6692, -0.7382, 0.75), (-0.6882, -0.7227, 0.75), (-0.4043, -0.9123, -0.75), (-0.4259, -0.9008, -0.75), (-0.4475, -0.8892, -0.75), (-0.4691, -0.8777, -0.75), (-0.4907, -0.8661, -0.75), (-0.5123, -0.8546, -0.75), (-0.534, -0.843, -0.75), (-0.4043, -0.9123, -0.5), (-0.4259, -0.9008, -0.5), (-0.4475, -0.8892, -0.5), (-0.4691, -0.8777, -0.5), (-0.4907, -0.8661, -0.5), (-0.5123, -0.8546, -0.5), (-0.534, -0.843, -0.5), (-0.4043, -0.9123, -0.25), (-0.4259, -0.9008, -0.25), (-0.4475, -0.8892, -0.25), (-0.4691, -0.8777, -0.25), (-0.4907, -0.8661, -0.25), (-0.5123, -0.8546, -0.25), (-0.534, -0.843, -0.25), (-0.4043, -0.9123, 0.0), (-0.4259, -0.9008, 0.0), (-0.4475, -0.8892, 0.0), (-0.4691, -0.8777, 0.0), (-0.4907, -0.8661, 0.0), (-0.5123, -0.8546, 0.0), (-0.534, -0.843, 0.0), (-0.4043, -0.9123, 0.25), (-0.4259, -0.9008, 0.25), (-0.4475, -0.8892, 0.25), (-0.4691, -0.8777, 0.25), (-0.4907, -0.8661, 0.25), (-0.5123, -0.8546, 0.25), (-0.534, -0.843, 0.25), (-0.4043, -0.9123, 0.5), (-0.4259, -0.9008, 0.5), (-0.4475, -0.8892, 0.5), (-0.4691, -0.8777, 0.5), (-0.4907, -0.8661, 0.5), (-0.5123, -0.8546, 0.5), (-0.534, -0.843, 0.5), (-0.4043, -0.9123, 0.75), (-0.4259, -0.9008, 0.75), (-0.4475, -0.8892, 0.75), (-0.4691, -0.8777, 0.75), (-0.4907, -0.8661, 0.75), (-0.5123, -0.8546, 0.75), (-0.534, -0.843, 0.75), (-0.2185, -0.9737, -0.75), (-0.242, -0.9666, -0.75), (-0.2654, -0.9594, -0.75), (-0.2889, -0.9523, -0.75), (-0.3123, -0.9452, -0.75), (-0.3358, -0.9381, -0.75), (-0.3592, -0.931, -0.75), (-0.2185, -0.9737, -0.5), (-0.242, -0.9666, -0.5), (-0.2654, -0.9594, -0.5), (-0.2889, -0.9523, -0.5), (-0.3123, -0.9452, -0.5), (-0.3358, -0.9381, -0.5), (-0.3592, -0.931, -0.5), (-0.2185, -0.9737, -0.25), (-0.242, -0.9666, -0.25), (-0.2654, -0.9594, -0.25), (-0.2889, -0.9523, -0.25), (-0.3123, -0.9452, -0.25), (-0.3358, -0.9381, -0.25), (-0.3592, -0.931, -0.25), (-0.2185, -0.9737, 0.0), (-0.242, -0.9666, 0.0), (-0.2654, -0.9594, 0.0), (-0.2889, -0.9523, 0.0), (-0.3123, -0.9452, 0.0), (-0.3358, -0.9381, 0.0), (-0.3592, -0.931, 0.0), (-0.2185, -0.9737, 0.25), (-0.242, -0.9666, 0.25), (-0.2654, -0.9594, 0.25), (-0.2889, -0.9523, 0.25), (-0.3123, -0.9452, 0.25), (-0.3358, -0.9381, 0.25), (-0.3592, -0.931, 0.25), (-0.2185, -0.9737, 0.5), (-0.242, -0.9666, 0.5), (-0.2654, -0.9594, 0.5), (-0.2889, -0.9523, 0.5), (-0.3123, -0.9452, 0.5), (-0.3358, -0.9381, 0.5), (-0.3592, -0.931, 0.5), (-0.2185, -0.9737, 0.75), (-0.242, -0.9666, 0.75), (-0.2654, -0.9594, 0.75), (-0.2889, -0.9523, 0.75), (-0.3123, -0.9452, 0.75), (-0.3358, -0.9381, 0.75), (-0.3592, -0.931, 0.75), (-0.02439, -0.9976, -0.75), (-0.04877, -0.9952, -0.75), (-0.07316, -0.9928, -0.75), (-0.09755, -0.9904, -0.75), (-0.1219, -0.988, -0.75), (-0.1463, -0.9856, -0.75), (-0.1707, -0.9832, -0.75), (-0.02439, -0.9976, -0.5), (-0.04877, -0.9952, -0.5), (-0.07316, -0.9928, -0.5), (-0.09755, -0.9904, -0.5), (-0.1219, -0.988, -0.5), (-0.1463, -0.9856, -0.5), (-0.1707, -0.9832, -0.5), (-0.02439, -0.9976, -0.25), (-0.04877, -0.9952, -0.25), (-0.07316, -0.9928, -0.25), (-0.09755, -0.9904, -0.25), (-0.1219, -0.988, -0.25), (-0.1463, -0.9856, -0.25), (-0.1707, -0.9832, -0.25), (-0.02439, -0.9976, 0.0), (-0.04877, -0.9952, 0.0), (-0.07316, -0.9928, 0.0), (-0.09755, -0.9904, 0.0), (-0.1219, -0.988, 0.0), (-0.1463, -0.9856, 0.0), (-0.1707, -0.9832, 0.0), (-0.02439, -0.9976, 0.25), (-0.04877, -0.9952, 0.25), (-0.07316, -0.9928, 0.25), (-0.09755, -0.9904, 0.25), (-0.1219, -0.988, 0.25), (-0.1463, -0.9856, 0.25), (-0.1707, -0.9832, 0.25), (-0.02439, -0.9976, 0.5), (-0.04877, -0.9952, 0.5), (-0.07316, -0.9928, 0.5), (-0.09755, -0.9904, 0.5), (-0.1219, -0.988, 0.5), (-0.1463, -0.9856, 0.5), (-0.1707, -0.9832, 0.5), (-0.02439, -0.9976, 0.75), (-0.04877, -0.9952, 0.75), (-0.07316, -0.9928, 0.75), (-0.09755, -0.9904, 0.75), (-0.1219, -0.988, 0.75), (-0.1463, -0.9856, 0.75), (-0.1707, -0.9832, 0.75)], [], [(0, 2, 4), (1, 2, 64, 65, 66, 67, 68, 69, 70, 3), (0, 4, 5), (1, 6, 2), (4, 2, 6, 5), (0, 5, 7), (1, 8, 6), (5, 6, 8, 7), (0, 7, 9), (1, 10, 8), (7, 8, 10, 9), (0, 9, 11), (1, 12, 10), (9, 10, 12, 11), (0, 11, 13), (1, 14, 12), (11, 12, 14, 13), (0, 13, 15), (1, 16, 14), (13, 14, 16, 15), (0, 15, 17), (1, 18, 16), (15, 16, 18, 17), (0, 17, 19), (1, 20, 18), (17, 18, 20, 19), (0, 19, 21), (1, 22, 20), (19, 20, 22, 21), (0, 21, 23), (1, 24, 22), (21, 22, 24, 23), (0, 23, 25), (1, 26, 24), (23, 24, 26, 25), (0, 25, 27), (1, 28, 26), (25, 26, 28, 27), (0, 27, 29), (1, 30, 28), (27, 28, 30, 29), (0, 29, 31), (1, 32, 30), (29, 30, 32, 31), (0, 31, 32), (1, 33, 71, 72, 73, 74, 75, 76, 77, 32), (0, 32, 400, 401, 402, 403, 404, 405, 406, 34), (1, 35, 78, 79, 80, 81, 82, 83, 84, 33), (1190, 78, 35, 85), (0, 34, 92, 93, 94, 95, 96, 97, 98, 36), (1, 37, 99, 100, 101, 102, 103, 104, 105, 35), (1141, 99, 37, 106), (0, 36, 113, 114, 115, 116, 117, 118, 119, 38), (1, 39, 120, 121, 122, 123, 124, 125, 126, 37), (1092, 120, 39, 127), (0, 38, 134, 135, 136, 137, 138, 139, 140, 40), (1, 41, 141, 142, 143, 144, 145, 146, 147, 39), (1043, 141, 41, 148), (0, 40, 155, 156, 157, 158, 159, 160, 161, 42), (1, 43, 162, 163, 164, 165, 166, 167, 168, 41), (994, 162, 43, 169), (0, 42, 176, 177, 178, 179, 180, 181, 182, 44), (1, 45, 183, 184, 185, 186, 187, 188, 189, 43), (945, 183, 45, 190), (0, 44, 197, 198, 199, 200, 201, 202, 203, 46), (1, 47, 204, 205, 206, 207, 208, 209, 210, 45), (896, 204, 47, 211), (0, 46, 218, 219, 220, 221, 222, 223, 224, 48), (1, 49, 225, 226, 227, 228, 229, 230, 231, 47), (847, 225, 49, 232), (0, 48, 239, 240, 241, 242, 243, 244, 245, 50), (1, 51, 246, 247, 248, 249, 250, 251, 252, 49), (798, 246, 51, 253), (0, 50, 260, 261, 262, 263, 264, 265, 266, 52), (1, 53, 267, 268, 269, 270, 271, 272, 273, 51), (749, 267, 53, 274), (0, 52, 281, 282, 283, 284, 285, 286, 287, 54), (1, 55, 288, 289, 290, 291, 292, 293, 294, 53), (700, 288, 55, 295), (0, 54, 302, 303, 304, 305, 306, 307, 308, 56), (1, 57, 309, 310, 311, 312, 313, 314, 315, 55), (651, 309, 57, 316), (0, 56, 323, 324, 325, 326, 327, 328, 329, 58), (1, 59, 330, 331, 332, 333, 334, 335, 336, 57), (602, 330, 59, 337), (0, 58, 344, 345, 346, 347, 348, 349, 350, 60), (1, 61, 351, 352, 353, 354, 355, 356, 357, 59), (553, 351, 61, 358), (0, 60, 365, 366, 367, 368, 369, 370, 371, 62), (1, 63, 372, 373, 374, 375, 376, 377, 378, 61), (504, 372, 63, 379), (0, 62, 386, 387, 388, 389, 390, 391, 392, 2), (1, 3, 393, 394, 395, 396, 397, 398, 399, 63), (455, 393, 3, 70), (392, 413, 64, 2), (413, 420, 65, 64), (420, 427, 66, 65), (427, 434, 67, 66), (434, 441, 68, 67), (441, 448, 69, 68), (448, 455, 70, 69), (62, 385, 407, 386), (386, 407, 408, 387), (387, 408, 409, 388), (388, 409, 410, 389), (389, 410, 411, 390), (390, 411, 412, 391), (391, 412, 413, 392), (385, 384, 414, 407), (407, 414, 415, 408), (408, 415, 416, 409), (409, 416, 417, 410), (410, 417, 418, 411), (411, 418, 419, 412), (412, 419, 420, 413), (384, 383, 421, 414), (414, 421, 422, 415), (415, 422, 423, 416), (416, 423, 424, 417), (417, 424, 425, 418), (418, 425, 426, 419), (419, 426, 427, 420), (383, 382, 428, 421), (421, 428, 429, 422), (422, 429, 430, 423), (423, 430, 431, 424), (424, 431, 432, 425), (425, 432, 433, 426), (426, 433, 434, 427), (382, 381, 435, 428), (428, 435, 436, 429), (429, 436, 437, 430), (430, 437, 438, 431), (431, 438, 439, 432), (432, 439, 440, 433), (433, 440, 441, 434), (381, 380, 442, 435), (435, 442, 443, 436), (436, 443, 444, 437), (437, 444, 445, 438), (438, 445, 446, 439), (439, 446, 447, 440), (440, 447, 448, 441), (380, 379, 449, 442), (442, 449, 450, 443), (443, 450, 451, 444), (444, 451, 452, 445), (445, 452, 453, 446), (446, 453, 454, 447), (447, 454, 455, 448), (379, 63, 399, 449), (449, 399, 398, 450), (450, 398, 397, 451), (451, 397, 396, 452), (452, 396, 395, 453), (453, 395, 394, 454), (454, 394, 393, 455), (371, 462, 385, 62), (462, 469, 384, 385), (469, 476, 383, 384), (476, 483, 382, 383), (483, 490, 381, 382), (490, 497, 380, 381), (497, 504, 379, 380), (60, 364, 456, 365), (365, 456, 457, 366), (366, 457, 458, 367), (367, 458, 459, 368), (368, 459, 460, 369), (369, 460, 461, 370), (370, 461, 462, 371), (364, 363, 463, 456), (456, 463, 464, 457), (457, 464, 465, 458), (458, 465, 466, 459), (459, 466, 467, 460), (460, 467, 468, 461), (461, 468, 469, 462), (363, 362, 470, 463), (463, 470, 471, 464), (464, 471, 472, 465), (465, 472, 473, 466), (466, 473, 474, 467), (467, 474, 475, 468), (468, 475, 476, 469), (362, 361, 477, 470), (470, 477, 478, 471), (471, 478, 479, 472), (472, 479, 480, 473), (473, 480, 481, 474), (474, 481, 482, 475), (475, 482, 483, 476), (361, 360, 484, 477), (477, 484, 485, 478), (478, 485, 486, 479), (479, 486, 487, 480), (480, 487, 488, 481), (481, 488, 489, 482), (482, 489, 490, 483), (360, 359, 491, 484), (484, 491, 492, 485), (485, 492, 493, 486), (486, 493, 494, 487), (487, 494, 495, 488), (488, 495, 496, 489), (489, 496, 497, 490), (359, 358, 498, 491), (491, 498, 499, 492), (492, 499, 500, 493), (493, 500, 501, 494), (494, 501, 502, 495), (495, 502, 503, 496), (496, 503, 504, 497), (358, 61, 378, 498), (498, 378, 377, 499), (499, 377, 376, 500), (500, 376, 375, 501), (501, 375, 374, 502), (502, 374, 373, 503), (503, 373, 372, 504), (350, 511, 364, 60), (511, 518, 363, 364), (518, 525, 362, 363), (525, 532, 361, 362), (532, 539, 360, 361), (539, 546, 359, 360), (546, 553, 358, 359), (58, 343, 505, 344), (344, 505, 506, 345), (345, 506, 507, 346), (346, 507, 508, 347), (347, 508, 509, 348), (348, 509, 510, 349), (349, 510, 511, 350), (343, 342, 512, 505), (505, 512, 513, 506), (506, 513, 514, 507), (507, 514, 515, 508), (508, 515, 516, 509), (509, 516, 517, 510), (510, 517, 518, 511), (342, 341, 519, 512), (512, 519, 520, 513), (513, 520, 521, 514), (514, 521, 522, 515), (515, 522, 523, 516), (516, 523, 524, 517), (517, 524, 525, 518), (341, 340, 526, 519), (519, 526, 527, 520), (520, 527, 528, 521), (521, 528, 529, 522), (522, 529, 530, 523), (523, 530, 531, 524), (524, 531, 532, 525), (340, 339, 533, 526), (526, 533, 534, 527), (527, 534, 535, 528), (528, 535, 536, 529), (529, 536, 537, 530), (530, 537, 538, 531), (531, 538, 539, 532), (339, 338, 540, 533), (533, 540, 541, 534), (534, 541, 542, 535), (535, 542, 543, 536), (536, 543, 544, 537), (537, 544, 545, 538), (538, 545, 546, 539), (338, 337, 547, 540), (540, 547, 548, 541), (541, 548, 549, 542), (542, 549, 550, 543), (543, 550, 551, 544), (544, 551, 552, 545), (545, 552, 553, 546), (337, 59, 357, 547), (547, 357, 356, 548), (548, 356, 355, 549), (549, 355, 354, 550), (550, 354, 353, 551), (551, 353, 352, 552), (552, 352, 351, 553), (329, 560, 343, 58), (560, 567, 342, 343), (567, 574, 341, 342), (574, 581, 340, 341), (581, 588, 339, 340), (588, 595, 338, 339), (595, 602, 337, 338), (56, 322, 554, 323), (323, 554, 555, 324), (324, 555, 556, 325), (325, 556, 557, 326), (326, 557, 558, 327), (327, 558, 559, 328), (328, 559, 560, 329), (322, 321, 561, 554), (554, 561, 562, 555), (555, 562, 563, 556), (556, 563, 564, 557), (557, 564, 565, 558), (558, 565, 566, 559), (559, 566, 567, 560), (321, 320, 568, 561), (561, 568, 569, 562), (562, 569, 570, 563), (563, 570, 571, 564), (564, 571, 572, 565), (565, 572, 573, 566), (566, 573, 574, 567), (320, 319, 575, 568), (568, 575, 576, 569), (569, 576, 577, 570), (570, 577, 578, 571), (571, 578, 579, 572), (572, 579, 580, 573), (573, 580, 581, 574), (319, 318, 582, 575), (575, 582, 583, 576), (576, 583, 584, 577), (577, 584, 585, 578), (578, 585, 586, 579), (579, 586, 587, 580), (580, 587, 588, 581), (318, 317, 589, 582), (582, 589, 590, 583), (583, 590, 591, 584), (584, 591, 592, 585), (585, 592, 593, 586), (586, 593, 594, 587), (587, 594, 595, 588), (317, 316, 596, 589), (589, 596, 597, 590), (590, 597, 598, 591), (591, 598, 599, 592), (592, 599, 600, 593), (593, 600, 601, 594), (594, 601, 602, 595), (316, 57, 336, 596), (596, 336, 335, 597), (597, 335, 334, 598), (598, 334, 333, 599), (599, 333, 332, 600), (600, 332, 331, 601), (601, 331, 330, 602), (308, 609, 322, 56), (609, 616, 321, 322), (616, 623, 320, 321), (623, 630, 319, 320), (630, 637, 318, 319), (637, 644, 317, 318), (644, 651, 316, 317), (54, 301, 603, 302), (302, 603, 604, 303), (303, 604, 605, 304), (304, 605, 606, 305), (305, 606, 607, 306), (306, 607, 608, 307), (307, 608, 609, 308), (301, 300, 610, 603), (603, 610, 611, 604), (604, 611, 612, 605), (605, 612, 613, 606), (606, 613, 614, 607), (607, 614, 615, 608), (608, 615, 616, 609), (300, 299, 617, 610), (610, 617, 618, 611), (611, 618, 619, 612), (612, 619, 620, 613), (613, 620, 621, 614), (614, 621, 622, 615), (615, 622, 623, 616), (299, 298, 624, 617), (617, 624, 625, 618), (618, 625, 626, 619), (619, 626, 627, 620), (620, 627, 628, 621), (621, 628, 629, 622), (622, 629, 630, 623), (298, 297, 631, 624), (624, 631, 632, 625), (625, 632, 633, 626), (626, 633, 634, 627), (627, 634, 635, 628), (628, 635, 636, 629), (629, 636, 637, 630), (297, 296, 638, 631), (631, 638, 639, 632), (632, 639, 640, 633), (633, 640, 641, 634), (634, 641, 642, 635), (635, 642, 643, 636), (636, 643, 644, 637), (296, 295, 645, 638), (638, 645, 646, 639), (639, 646, 647, 640), (640, 647, 648, 641), (641, 648, 649, 642), (642, 649, 650, 643), (643, 650, 651, 644), (295, 55, 315, 645), (645, 315, 314, 646), (646, 314, 313, 647), (647, 313, 312, 648), (648, 312, 311, 649), (649, 311, 310, 650), (650, 310, 309, 651), (287, 658, 301, 54), (658, 665, 300, 301), (665, 672, 299, 300), (672, 679, 298, 299), (679, 686, 297, 298), (686, 693, 296, 297), (693, 700, 295, 296), (52, 280, 652, 281), (281, 652, 653, 282), (282, 653, 654, 283), (283, 654, 655, 284), (284, 655, 656, 285), (285, 656, 657, 286), (286, 657, 658, 287), (280, 279, 659, 652), (652, 659, 660, 653), (653, 660, 661, 654), (654, 661, 662, 655), (655, 662, 663, 656), (656, 663, 664, 657), (657, 664, 665, 658), (279, 278, 666, 659), (659, 666, 667, 660), (660, 667, 668, 661), (661, 668, 669, 662), (662, 669, 670, 663), (663, 670, 671, 664), (664, 671, 672, 665), (278, 277, 673, 666), (666, 673, 674, 667), (667, 674, 675, 668), (668, 675, 676, 669), (669, 676, 677, 670), (670, 677, 678, 671), (671, 678, 679, 672), (277, 276, 680, 673), (673, 680, 681, 674), (674, 681, 682, 675), (675, 682, 683, 676), (676, 683, 684, 677), (677, 684, 685, 678), (678, 685, 686, 679), (276, 275, 687, 680), (680, 687, 688, 681), (681, 688, 689, 682), (682, 689, 690, 683), (683, 690, 691, 684), (684, 691, 692, 685), (685, 692, 693, 686), (275, 274, 694, 687), (687, 694, 695, 688), (688, 695, 696, 689), (689, 696, 697, 690), (690, 697, 698, 691), (691, 698, 699, 692), (692, 699, 700, 693), (274, 53, 294, 694), (694, 294, 293, 695), (695, 293, 292, 696), (696, 292, 291, 697), (697, 291, 290, 698), (698, 290, 289, 699), (699, 289, 288, 700), (266, 707, 280, 52), (707, 714, 279, 280), (714, 721, 278, 279), (721, 728, 277, 278), (728, 735, 276, 277), (735, 742, 275, 276), (742, 749, 274, 275), (50, 259, 701, 260), (260, 701, 702, 261), (261, 702, 703, 262), (262, 703, 704, 263), (263, 704, 705, 264), (264, 705, 706, 265), (265, 706, 707, 266), (259, 258, 708, 701), (701, 708, 709, 702), (702, 709, 710, 703), (703, 710, 711, 704), (704, 711, 712, 705), (705, 712, 713, 706), (706, 713, 714, 707), (258, 257, 715, 708), (708, 715, 716, 709), (709, 716, 717, 710), (710, 717, 718, 711), (711, 718, 719, 712), (712, 719, 720, 713), (713, 720, 721, 714), (257, 256, 722, 715), (715, 722, 723, 716), (716, 723, 724, 717), (717, 724, 725, 718), (718, 725, 726, 719), (719, 726, 727, 720), (720, 727, 728, 721), (256, 255, 729, 722), (722, 729, 730, 723), (723, 730, 731, 724), (724, 731, 732, 725), (725, 732, 733, 726), (726, 733, 734, 727), (727, 734, 735, 728), (255, 254, 736, 729), (729, 736, 737, 730), (730, 737, 738, 731), (731, 738, 739, 732), (732, 739, 740, 733), (733, 740, 741, 734), (734, 741, 742, 735), (254, 253, 743, 736), (736, 743, 744, 737), (737, 744, 745, 738), (738, 745, 746, 739), (739, 746, 747, 740), (740, 747, 748, 741), (741, 748, 749, 742), (253, 51, 273, 743), (743, 273, 272, 744), (744, 272, 271, 745), (745, 271, 270, 746), (746, 270, 269, 747), (747, 269, 268, 748), (748, 268, 267, 749), (245, 756, 259, 50), (756, 763, 258, 259), (763, 770, 257, 258), (770, 777, 256, 257), (777, 784, 255, 256), (784, 791, 254, 255), (791, 798, 253, 254), (48, 238, 750, 239), (239, 750, 751, 240), (240, 751, 752, 241), (241, 752, 753, 242), (242, 753, 754, 243), (243, 754, 755, 244), (244, 755, 756, 245), (238, 237, 757, 750), (750, 757, 758, 751), (751, 758, 759, 752), (752, 759, 760, 753), (753, 760, 761, 754), (754, 761, 762, 755), (755, 762, 763, 756), (237, 236, 764, 757), (757, 764, 765, 758), (758, 765, 766, 759), (759, 766, 767, 760), (760, 767, 768, 761), (761, 768, 769, 762), (762, 769, 770, 763), (236, 235, 771, 764), (764, 771, 772, 765), (765, 772, 773, 766), (766, 773, 774, 767), (767, 774, 775, 768), (768, 775, 776, 769), (769, 776, 777, 770), (235, 234, 778, 771), (771, 778, 779, 772), (772, 779, 780, 773), (773, 780, 781, 774), (774, 781, 782, 775), (775, 782, 783, 776), (776, 783, 784, 777), (234, 233, 785, 778), (778, 785, 786, 779), (779, 786, 787, 780), (780, 787, 788, 781), (781, 788, 789, 782), (782, 789, 790, 783), (783, 790, 791, 784), (233, 232, 792, 785), (785, 792, 793, 786), (786, 793, 794, 787), (787, 794, 795, 788), (788, 795, 796, 789), (789, 796, 797, 790), (790, 797, 798, 791), (232, 49, 252, 792), (792, 252, 251, 793), (793, 251, 250, 794), (794, 250, 249, 795), (795, 249, 248, 796), (796, 248, 247, 797), (797, 247, 246, 798), (224, 805, 238, 48), (805, 812, 237, 238), (812, 819, 236, 237), (819, 826, 235, 236), (826, 833, 234, 235), (833, 840, 233, 234), (840, 847, 232, 233), (46, 217, 799, 218), (218, 799, 800, 219), (219, 800, 801, 220), (220, 801, 802, 221), (221, 802, 803, 222), (222, 803, 804, 223), (223, 804, 805, 224), (217, 216, 806, 799), (799, 806, 807, 800), (800, 807, 808, 801), (801, 808, 809, 802), (802, 809, 810, 803), (803, 810, 811, 804), (804, 811, 812, 805), (216, 215, 813, 806), (806, 813, 814, 807), (807, 814, 815, 808), (808, 815, 816, 809), (809, 816, 817, 810), (810, 817, 818, 811), (811, 818, 819, 812), (215, 214, 820, 813), (813, 820, 821, 814), (814, 821, 822, 815), (815, 822, 823, 816), (816, 823, 824, 817), (817, 824, 825, 818), (818, 825, 826, 819), (214, 213, 827, 820), (820, 827, 828, 821), (821, 828, 829, 822), (822, 829, 830, 823), (823, 830, 831, 824), (824, 831, 832, 825), (825, 832, 833, 826), (213, 212, 834, 827), (827, 834, 835, 828), (828, 835, 836, 829), (829, 836, 837, 830), (830, 837, 838, 831), (831, 838, 839, 832), (832, 839, 840, 833), (212, 211, 841, 834), (834, 841, 842, 835), (835, 842, 843, 836), (836, 843, 844, 837), (837, 844, 845, 838), (838, 845, 846, 839), (839, 846, 847, 840), (211, 47, 231, 841), (841, 231, 230, 842), (842, 230, 229, 843), (843, 229, 228, 844), (844, 228, 227, 845), (845, 227, 226, 846), (846, 226, 225, 847), (203, 854, 217, 46), (854, 861, 216, 217), (861, 868, 215, 216), (868, 875, 214, 215), (875, 882, 213, 214), (882, 889, 212, 213), (889, 896, 211, 212), (44, 196, 848, 197), (197, 848, 849, 198), (198, 849, 850, 199), (199, 850, 851, 200), (200, 851, 852, 201), (201, 852, 853, 202), (202, 853, 854, 203), (196, 195, 855, 848), (848, 855, 856, 849), (849, 856, 857, 850), (850, 857, 858, 851), (851, 858, 859, 852), (852, 859, 860, 853), (853, 860, 861, 854), (195, 194, 862, 855), (855, 862, 863, 856), (856, 863, 864, 857), (857, 864, 865, 858), (858, 865, 866, 859), (859, 866, 867, 860), (860, 867, 868, 861), (194, 193, 869, 862), (862, 869, 870, 863), (863, 870, 871, 864), (864, 871, 872, 865), (865, 872, 873, 866), (866, 873, 874, 867), (867, 874, 875, 868), (193, 192, 876, 869), (869, 876, 877, 870), (870, 877, 878, 871), (871, 878, 879, 872), (872, 879, 880, 873), (873, 880, 881, 874), (874, 881, 882, 875), (192, 191, 883, 876), (876, 883, 884, 877), (877, 884, 885, 878), (878, 885, 886, 879), (879, 886, 887, 880), (880, 887, 888, 881), (881, 888, 889, 882), (191, 190, 890, 883), (883, 890, 891, 884), (884, 891, 892, 885), (885, 892, 893, 886), (886, 893, 894, 887), (887, 894, 895, 888), (888, 895, 896, 889), (190, 45, 210, 890), (890, 210, 209, 891), (891, 209, 208, 892), (892, 208, 207, 893), (893, 207, 206, 894), (894, 206, 205, 895), (895, 205, 204, 896), (182, 903, 196, 44), (903, 910, 195, 196), (910, 917, 194, 195), (917, 924, 193, 194), (924, 931, 192, 193), (931, 938, 191, 192), (938, 945, 190, 191), (42, 175, 897, 176), (176, 897, 898, 177), (177, 898, 899, 178), (178, 899, 900, 179), (179, 900, 901, 180), (180, 901, 902, 181), (181, 902, 903, 182), (175, 174, 904, 897), (897, 904, 905, 898), (898, 905, 906, 899), (899, 906, 907, 900), (900, 907, 908, 901), (901, 908, 909, 902), (902, 909, 910, 903), (174, 173, 911, 904), (904, 911, 912, 905), (905, 912, 913, 906), (906, 913, 914, 907), (907, 914, 915, 908), (908, 915, 916, 909), (909, 916, 917, 910), (173, 172, 918, 911), (911, 918, 919, 912), (912, 919, 920, 913), (913, 920, 921, 914), (914, 921, 922, 915), (915, 922, 923, 916), (916, 923, 924, 917), (172, 171, 925, 918), (918, 925, 926, 919), (919, 926, 927, 920), (920, 927, 928, 921), (921, 928, 929, 922), (922, 929, 930, 923), (923, 930, 931, 924), (171, 170, 932, 925), (925, 932, 933, 926), (926, 933, 934, 927), (927, 934, 935, 928), (928, 935, 936, 929), (929, 936, 937, 930), (930, 937, 938, 931), (170, 169, 939, 932), (932, 939, 940, 933), (933, 940, 941, 934), (934, 941, 942, 935), (935, 942, 943, 936), (936, 943, 944, 937), (937, 944, 945, 938), (169, 43, 189, 939), (939, 189, 188, 940), (940, 188, 187, 941), (941, 187, 186, 942), (942, 186, 185, 943), (943, 185, 184, 944), (944, 184, 183, 945), (161, 952, 175, 42), (952, 959, 174, 175), (959, 966, 173, 174), (966, 973, 172, 173), (973, 980, 171, 172), (980, 987, 170, 171), (987, 994, 169, 170), (40, 154, 946, 155), (155, 946, 947, 156), (156, 947, 948, 157), (157, 948, 949, 158), (158, 949, 950, 159), (159, 950, 951, 160), (160, 951, 952, 161), (154, 153, 953, 946), (946, 953, 954, 947), (947, 954, 955, 948), (948, 955, 956, 949), (949, 956, 957, 950), (950, 957, 958, 951), (951, 958, 959, 952), (153, 152, 960, 953), (953, 960, 961, 954), (954, 961, 962, 955), (955, 962, 963, 956), (956, 963, 964, 957), (957, 964, 965, 958), (958, 965, 966, 959), (152, 151, 967, 960), (960, 967, 968, 961), (961, 968, 969, 962), (962, 969, 970, 963), (963, 970, 971, 964), (964, 971, 972, 965), (965, 972, 973, 966), (151, 150, 974, 967), (967, 974, 975, 968), (968, 975, 976, 969), (969, 976, 977, 970), (970, 977, 978, 971), (971, 978, 979, 972), (972, 979, 980, 973), (150, 149, 981, 974), (974, 981, 982, 975), (975, 982, 983, 976), (976, 983, 984, 977), (977, 984, 985, 978), (978, 985, 986, 979), (979, 986, 987, 980), (149, 148, 988, 981), (981, 988, 989, 982), (982, 989, 990, 983), (983, 990, 991, 984), (984, 991, 992, 985), (985, 992, 993, 986), (986, 993, 994, 987), (148, 41, 168, 988), (988, 168, 167, 989), (989, 167, 166, 990), (990, 166, 165, 991), (991, 165, 164, 992), (992, 164, 163, 993), (993, 163, 162, 994), (140, 1001, 154, 40), (1001, 1008, 153, 154), (1008, 1015, 152, 153), (1015, 1022, 151, 152), (1022, 1029, 150, 151), (1029, 1036, 149, 150), (1036, 1043, 148, 149), (38, 133, 995, 134), (134, 995, 996, 135), (135, 996, 997, 136), (136, 997, 998, 137), (137, 998, 999, 138), (138, 999, 1000, 139), (139, 1000, 1001, 140), (133, 132, 1002, 995), (995, 1002, 1003, 996), (996, 1003, 1004, 997), (997, 1004, 1005, 998), (998, 1005, 1006, 999), (999, 1006, 1007, 1000), (1000, 1007, 1008, 1001), (132, 131, 1009, 1002), (1002, 1009, 1010, 1003), (1003, 1010, 1011, 1004), (1004, 1011, 1012, 1005), (1005, 1012, 1013, 1006), (1006, 1013, 1014, 1007), (1007, 1014, 1015, 1008), (131, 130, 1016, 1009), (1009, 1016, 1017, 1010), (1010, 1017, 1018, 1011), (1011, 1018, 1019, 1012), (1012, 1019, 1020, 1013), (1013, 1020, 1021, 1014), (1014, 1021, 1022, 1015), (130, 129, 1023, 1016), (1016, 1023, 1024, 1017), (1017, 1024, 1025, 1018), (1018, 1025, 1026, 1019), (1019, 1026, 1027, 1020), (1020, 1027, 1028, 1021), (1021, 1028, 1029, 1022), (129, 128, 1030, 1023), (1023, 1030, 1031, 1024), (1024, 1031, 1032, 1025), (1025, 1032, 1033, 1026), (1026, 1033, 1034, 1027), (1027, 1034, 1035, 1028), (1028, 1035, 1036, 1029), (128, 127, 1037, 1030), (1030, 1037, 1038, 1031), (1031, 1038, 1039, 1032), (1032, 1039, 1040, 1033), (1033, 1040, 1041, 1034), (1034, 1041, 1042, 1035), (1035, 1042, 1043, 1036), (127, 39, 147, 1037), (1037, 147, 146, 1038), (1038, 146, 145, 1039), (1039, 145, 144, 1040), (1040, 144, 143, 1041), (1041, 143, 142, 1042), (1042, 142, 141, 1043), (119, 1050, 133, 38), (1050, 1057, 132, 133), (1057, 1064, 131, 132), (1064, 1071, 130, 131), (1071, 1078, 129, 130), (1078, 1085, 128, 129), (1085, 1092, 127, 128), (36, 112, 1044, 113), (113, 1044, 1045, 114), (114, 1045, 1046, 115), (115, 1046, 1047, 116), (116, 1047, 1048, 117), (117, 1048, 1049, 118), (118, 1049, 1050, 119), (112, 111, 1051, 1044), (1044, 1051, 1052, 1045), (1045, 1052, 1053, 1046), (1046, 1053, 1054, 1047), (1047, 1054, 1055, 1048), (1048, 1055, 1056, 1049), (1049, 1056, 1057, 1050), (111, 110, 1058, 1051), (1051, 1058, 1059, 1052), (1052, 1059, 1060, 1053), (1053, 1060, 1061, 1054), (1054, 1061, 1062, 1055), (1055, 1062, 1063, 1056), (1056, 1063, 1064, 1057), (110, 109, 1065, 1058), (1058, 1065, 1066, 1059), (1059, 1066, 1067, 1060), (1060, 1067, 1068, 1061), (1061, 1068, 1069, 1062), (1062, 1069, 1070, 1063), (1063, 1070, 1071, 1064), (109, 108, 1072, 1065), (1065, 1072, 1073, 1066), (1066, 1073, 1074, 1067), (1067, 1074, 1075, 1068), (1068, 1075, 1076, 1069), (1069, 1076, 1077, 1070), (1070, 1077, 1078, 1071), (108, 107, 1079, 1072), (1072, 1079, 1080, 1073), (1073, 1080, 1081, 1074), (1074, 1081, 1082, 1075), (1075, 1082, 1083, 1076), (1076, 1083, 1084, 1077), (1077, 1084, 1085, 1078), (107, 106, 1086, 1079), (1079, 1086, 1087, 1080), (1080, 1087, 1088, 1081), (1081, 1088, 1089, 1082), (1082, 1089, 1090, 1083), (1083, 1090, 1091, 1084), (1084, 1091, 1092, 1085), (106, 37, 126, 1086), (1086, 126, 125, 1087), (1087, 125, 124, 1088), (1088, 124, 123, 1089), (1089, 123, 122, 1090), (1090, 122, 121, 1091), (1091, 121, 120, 1092), (98, 1099, 112, 36), (1099, 1106, 111, 112), (1106, 1113, 110, 111), (1113, 1120, 109, 110), (1120, 1127, 108, 109), (1127, 1134, 107, 108), (1134, 1141, 106, 107), (34, 91, 1093, 92), (92, 1093, 1094, 93), (93, 1094, 1095, 94), (94, 1095, 1096, 95), (95, 1096, 1097, 96), (96, 1097, 1098, 97), (97, 1098, 1099, 98), (91, 90, 1100, 1093), (1093, 1100, 1101, 1094), (1094, 1101, 1102, 1095), (1095, 1102, 1103, 1096), (1096, 1103, 1104, 1097), (1097, 1104, 1105, 1098), (1098, 1105, 1106, 1099), (90, 89, 1107, 1100), (1100, 1107, 1108, 1101), (1101, 1108, 1109, 1102), (1102, 1109, 1110, 1103), (1103, 1110, 1111, 1104), (1104, 1111, 1112, 1105), (1105, 1112, 1113, 1106), (89, 88, 1114, 1107), (1107, 1114, 1115, 1108), (1108, 1115, 1116, 1109), (1109, 1116, 1117, 1110), (1110, 1117, 1118, 1111), (1111, 1118, 1119, 1112), (1112, 1119, 1120, 1113), (88, 87, 1121, 1114), (1114, 1121, 1122, 1115), (1115, 1122, 1123, 1116), (1116, 1123, 1124, 1117), (1117, 1124, 1125, 1118), (1118, 1125, 1126, 1119), (1119, 1126, 1127, 1120), (87, 86, 1128, 1121), (1121, 1128, 1129, 1122), (1122, 1129, 1130, 1123), (1123, 1130, 1131, 1124), (1124, 1131, 1132, 1125), (1125, 1132, 1133, 1126), (1126, 1133, 1134, 1127), (86, 85, 1135, 1128), (1128, 1135, 1136, 1129), (1129, 1136, 1137, 1130), (1130, 1137, 1138, 1131), (1131, 1138, 1139, 1132), (1132, 1139, 1140, 1133), (1133, 1140, 1141, 1134), (85, 35, 105, 1135), (1135, 105, 104, 1136), (1136, 104, 103, 1137), (1137, 103, 102, 1138), (1138, 102, 101, 1139), (1139, 101, 100, 1140), (1140, 100, 99, 1141), (406, 1148, 91, 34), (1148, 1155, 90, 91), (1155, 1162, 89, 90), (1162, 1169, 88, 89), (1169, 1176, 87, 88), (1176, 1183, 86, 87), (1183, 1190, 85, 86), (32, 77, 1142, 400), (400, 1142, 1143, 401), (401, 1143, 1144, 402), (402, 1144, 1145, 403), (403, 1145, 1146, 404), (404, 1146, 1147, 405), (405, 1147, 1148, 406), (77, 76, 1149, 1142), (1142, 1149, 1150, 1143), (1143, 1150, 1151, 1144), (1144, 1151, 1152, 1145), (1145, 1152, 1153, 1146), (1146, 1153, 1154, 1147), (1147, 1154, 1155, 1148), (76, 75, 1156, 1149), (1149, 1156, 1157, 1150), (1150, 1157, 1158, 1151), (1151, 1158, 1159, 1152), (1152, 1159, 1160, 1153), (1153, 1160, 1161, 1154), (1154, 1161, 1162, 1155), (75, 74, 1163, 1156), (1156, 1163, 1164, 1157), (1157, 1164, 1165, 1158), (1158, 1165, 1166, 1159), (1159, 1166, 1167, 1160), (1160, 1167, 1168, 1161), (1161, 1168, 1169, 1162), (74, 73, 1170, 1163), (1163, 1170, 1171, 1164), (1164, 1171, 1172, 1165), (1165, 1172, 1173, 1166), (1166, 1173, 1174, 1167), (1167, 1174, 1175, 1168), (1168, 1175, 1176, 1169), (73, 72, 1177, 1170), (1170, 1177, 1178, 1171), (1171, 1178, 1179, 1172), (1172, 1179, 1180, 1173), (1173, 1180, 1181, 1174), (1174, 1181, 1182, 1175), (1175, 1182, 1183, 1176), (72, 71, 1184, 1177), (1177, 1184, 1185, 1178), (1178, 1185, 1186, 1179), (1179, 1186, 1187, 1180), (1180, 1187, 1188, 1181), (1181, 1188, 1189, 1182), (1182, 1189, 1190, 1183), (71, 33, 84, 1184), (1184, 84, 83, 1185), (1185, 83, 82, 1186), (1186, 82, 81, 1187), (1187, 81, 80, 1188), (1188, 80, 79, 1189), (1189, 79, 78, 1190)])
me_cylinder_002.use_remesh_preserve_volume = False
me_cylinder_002.use_remesh_preserve_attributes = False
me_cylinder_002.use_mirror_vertex_groups = False
me_cylinder_002.update()

# ---- objects
ob_cylinder = bpy.data.objects.new('Cylinder', me_cylinder_002)

# ---- transforms, parenting, visibility, modifiers, constraints
ob_cylinder.location = (0.0, 0.0, 1.0)
ob_cylinder.lineart.crease_threshold = 0.0

# ---- collection membership
col_collection_1.objects.link(ob_cylinder)

# ---- scene / render settings (as saved in the file)
scene.frame_start = 1; scene.frame_end = 250; scene.frame_set(0)
scene.render.engine = 'BLENDER_EEVEE_NEXT'
scene.render.resolution_percentage = 50
scene.render.dither_intensity = 0.0
scene.cycles.use_denoising = False
scene.cycles.samples = 128
scene.cycles.sampling_pattern = 'TABULATED_SOBOL'
scene.cycles.use_adaptive_sampling = False
scene.cycles.use_light_tree = False
scene.cycles.blur_glossy = 0.0
scene.cycles.sample_clamp_indirect = 0.0
scene.view_settings.view_transform = 'Standard'
bpy.context.view_layer.update()

# ---- added for rendering (the .blend has no active camera and no usable light): camera, sun
cam_auto = bpy.data.cameras.new('AutoCamera')
cam_auto.lens = 50.0
cam_auto.sensor_width = 36.0
cam_auto.clip_end = 1000.0
ob_auto_camera = bpy.data.objects.new('AutoCamera', cam_auto)
scene.collection.objects.link(ob_auto_camera)
ob_auto_camera.location = (3.20507, -3.84609, 3.56406)
ob_auto_camera.rotation_euler = (1.09748, -7.21219e-08, 0.694738)
scene.camera = ob_auto_camera
light_auto_sun = bpy.data.lights.new('AutoSun', 'SUN')
light_auto_sun.energy = 3.0
light_auto_sun.angle = 0.0523599
ob_auto_sun = bpy.data.objects.new('AutoSun', light_auto_sun)
scene.collection.objects.link(ob_auto_sun)
ob_auto_sun.rotation_euler = (0.872665, 0.174533, 0.523599)
bpy.context.view_layer.update()
